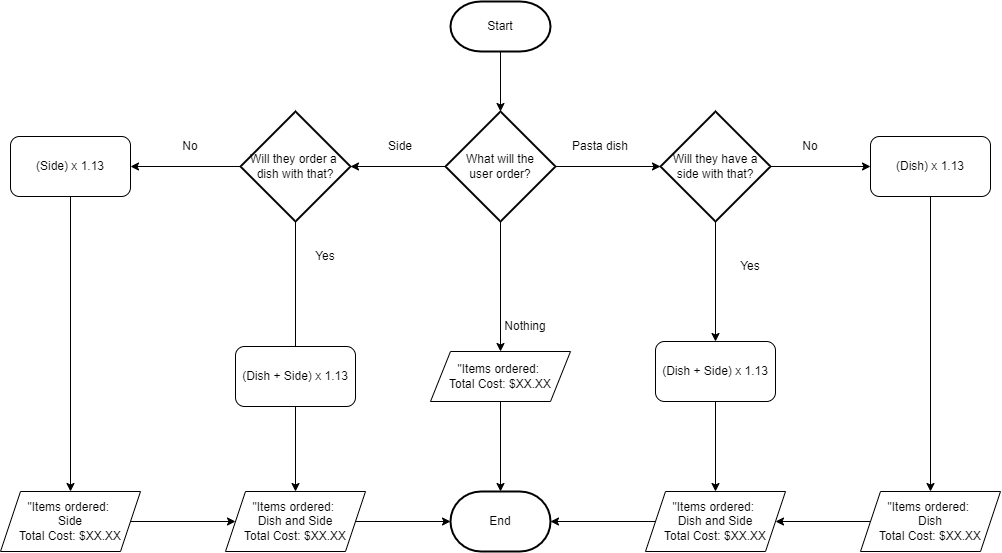

The diagram above was exported from draw.io. Its source (the exported page's mxGraphModel, read from the mxfile embedded in the PNG):
<mxGraphModel dx="1717" dy="728" grid="1" gridSize="10" guides="1" tooltips="1" connect="1" arrows="1" fold="1" page="1" pageScale="1" pageWidth="850" pageHeight="1100" math="0" shadow="0">
  <root>
    <mxCell id="0" />
    <mxCell id="1" parent="0" />
    <mxCell id="6" style="edgeStyle=none;html=1;entryX=0.5;entryY=0;entryDx=0;entryDy=0;entryPerimeter=0;" edge="1" parent="1" source="2" target="5">
      <mxGeometry relative="1" as="geometry" />
    </mxCell>
    <mxCell id="2" value="Start" style="strokeWidth=2;html=1;shape=mxgraph.flowchart.terminator;whiteSpace=wrap;" vertex="1" parent="1">
      <mxGeometry x="190" y="70" width="100" height="50" as="geometry" />
    </mxCell>
    <mxCell id="8" style="edgeStyle=none;html=1;entryX=0;entryY=0.5;entryDx=0;entryDy=0;entryPerimeter=0;" edge="1" parent="1" source="5" target="7">
      <mxGeometry relative="1" as="geometry" />
    </mxCell>
    <mxCell id="10" style="edgeStyle=none;html=1;entryX=0.5;entryY=0;entryDx=0;entryDy=0;" edge="1" parent="1" source="5" target="15">
      <mxGeometry relative="1" as="geometry" />
    </mxCell>
    <mxCell id="33" value="" style="edgeStyle=none;html=1;" edge="1" parent="1" source="5" target="32">
      <mxGeometry relative="1" as="geometry" />
    </mxCell>
    <mxCell id="5" value="What will the&lt;br&gt;user order?" style="strokeWidth=2;html=1;shape=mxgraph.flowchart.decision;whiteSpace=wrap;" vertex="1" parent="1">
      <mxGeometry x="185" y="180" width="110" height="110" as="geometry" />
    </mxCell>
    <mxCell id="22" style="edgeStyle=none;html=1;" edge="1" parent="1" source="7" target="14">
      <mxGeometry relative="1" as="geometry" />
    </mxCell>
    <mxCell id="27" style="edgeStyle=none;html=1;entryX=0;entryY=0.5;entryDx=0;entryDy=0;" edge="1" parent="1" source="7" target="26">
      <mxGeometry relative="1" as="geometry" />
    </mxCell>
    <mxCell id="7" value="Will they have a&lt;br&gt;side with that?" style="strokeWidth=2;html=1;shape=mxgraph.flowchart.decision;whiteSpace=wrap;" vertex="1" parent="1">
      <mxGeometry x="400" y="180" width="110" height="110" as="geometry" />
    </mxCell>
    <mxCell id="9" value="End" style="strokeWidth=2;html=1;shape=mxgraph.flowchart.terminator;whiteSpace=wrap;" vertex="1" parent="1">
      <mxGeometry x="190" y="560" width="100" height="60" as="geometry" />
    </mxCell>
    <mxCell id="11" value="Nothing" style="text;html=1;strokeColor=none;fillColor=none;align=center;verticalAlign=middle;whiteSpace=wrap;rounded=0;" vertex="1" parent="1">
      <mxGeometry x="235" y="380" width="60" height="30" as="geometry" />
    </mxCell>
    <mxCell id="12" value="Pasta dish" style="text;html=1;strokeColor=none;fillColor=none;align=center;verticalAlign=middle;whiteSpace=wrap;rounded=0;" vertex="1" parent="1">
      <mxGeometry x="310" y="200" width="60" height="30" as="geometry" />
    </mxCell>
    <mxCell id="20" value="" style="edgeStyle=none;html=1;" edge="1" parent="1" source="13" target="9">
      <mxGeometry relative="1" as="geometry" />
    </mxCell>
    <mxCell id="13" value="&quot;Items ordered:&amp;nbsp;&lt;br&gt;Dish and Side&lt;br&gt;Total Cost: $XX.XX" style="shape=parallelogram;perimeter=parallelogramPerimeter;whiteSpace=wrap;html=1;fixedSize=1;" vertex="1" parent="1">
      <mxGeometry x="385" y="560" width="140" height="60" as="geometry" />
    </mxCell>
    <mxCell id="21" value="" style="edgeStyle=none;html=1;" edge="1" parent="1" source="14" target="13">
      <mxGeometry relative="1" as="geometry" />
    </mxCell>
    <mxCell id="14" value="(Dish + Side) x 1.13" style="rounded=1;whiteSpace=wrap;html=1;" vertex="1" parent="1">
      <mxGeometry x="395" y="410" width="120" height="60" as="geometry" />
    </mxCell>
    <mxCell id="17" style="edgeStyle=none;html=1;entryX=0.5;entryY=0;entryDx=0;entryDy=0;entryPerimeter=0;" edge="1" parent="1" source="15" target="9">
      <mxGeometry relative="1" as="geometry" />
    </mxCell>
    <mxCell id="15" value="&quot;Items ordered:&amp;nbsp;&lt;br&gt;Total Cost: $XX.XX" style="shape=parallelogram;perimeter=parallelogramPerimeter;whiteSpace=wrap;html=1;fixedSize=1;" vertex="1" parent="1">
      <mxGeometry x="170" y="420" width="140" height="50" as="geometry" />
    </mxCell>
    <mxCell id="23" value="Yes" style="text;html=1;strokeColor=none;fillColor=none;align=center;verticalAlign=middle;whiteSpace=wrap;rounded=0;" vertex="1" parent="1">
      <mxGeometry x="460" y="320" width="60" height="30" as="geometry" />
    </mxCell>
    <mxCell id="30" style="edgeStyle=none;html=1;entryX=0.5;entryY=0;entryDx=0;entryDy=0;" edge="1" parent="1" source="26" target="29">
      <mxGeometry relative="1" as="geometry" />
    </mxCell>
    <mxCell id="26" value="(Dish) x 1.13" style="rounded=1;whiteSpace=wrap;html=1;" vertex="1" parent="1">
      <mxGeometry x="610" y="205" width="120" height="60" as="geometry" />
    </mxCell>
    <mxCell id="28" value="No" style="text;html=1;strokeColor=none;fillColor=none;align=center;verticalAlign=middle;whiteSpace=wrap;rounded=0;" vertex="1" parent="1">
      <mxGeometry x="520" y="200" width="60" height="30" as="geometry" />
    </mxCell>
    <mxCell id="31" style="edgeStyle=none;html=1;entryX=1;entryY=0.5;entryDx=0;entryDy=0;" edge="1" parent="1" source="29" target="13">
      <mxGeometry relative="1" as="geometry" />
    </mxCell>
    <mxCell id="29" value="&quot;Items ordered:&amp;nbsp;&lt;br&gt;Dish&lt;br&gt;Total Cost: $XX.XX" style="shape=parallelogram;perimeter=parallelogramPerimeter;whiteSpace=wrap;html=1;fixedSize=1;" vertex="1" parent="1">
      <mxGeometry x="600" y="560" width="140" height="60" as="geometry" />
    </mxCell>
    <mxCell id="45" value="" style="edgeStyle=none;html=1;" edge="1" parent="1" source="32">
      <mxGeometry relative="1" as="geometry">
        <mxPoint x="35" y="425" as="targetPoint" />
      </mxGeometry>
    </mxCell>
    <mxCell id="46" style="edgeStyle=none;html=1;entryX=1;entryY=0.5;entryDx=0;entryDy=0;" edge="1" parent="1" source="32" target="43">
      <mxGeometry relative="1" as="geometry" />
    </mxCell>
    <mxCell id="32" value="Will they order a&amp;nbsp;&lt;br&gt;dish with that?" style="strokeWidth=2;html=1;shape=mxgraph.flowchart.decision;whiteSpace=wrap;" vertex="1" parent="1">
      <mxGeometry x="-20" y="180" width="110" height="110" as="geometry" />
    </mxCell>
    <mxCell id="35" value="Side" style="text;html=1;strokeColor=none;fillColor=none;align=center;verticalAlign=middle;whiteSpace=wrap;rounded=0;" vertex="1" parent="1">
      <mxGeometry x="110" y="200" width="60" height="30" as="geometry" />
    </mxCell>
    <mxCell id="40" value="" style="edgeStyle=none;html=1;" edge="1" parent="1" source="36" target="39">
      <mxGeometry relative="1" as="geometry" />
    </mxCell>
    <mxCell id="36" value="(Dish + Side) x 1.13" style="rounded=1;whiteSpace=wrap;html=1;" vertex="1" parent="1">
      <mxGeometry x="-25" y="415" width="120" height="60" as="geometry" />
    </mxCell>
    <mxCell id="41" value="" style="edgeStyle=none;html=1;" edge="1" parent="1" source="39" target="9">
      <mxGeometry relative="1" as="geometry" />
    </mxCell>
    <mxCell id="39" value="&quot;Items ordered:&amp;nbsp;&lt;br&gt;Dish and Side&lt;br&gt;Total Cost: $XX.XX" style="shape=parallelogram;perimeter=parallelogramPerimeter;whiteSpace=wrap;html=1;fixedSize=1;" vertex="1" parent="1">
      <mxGeometry x="-35" y="560" width="140" height="60" as="geometry" />
    </mxCell>
    <mxCell id="48" style="edgeStyle=none;html=1;" edge="1" parent="1" source="43" target="47">
      <mxGeometry relative="1" as="geometry" />
    </mxCell>
    <mxCell id="43" value="(Side) x 1.13" style="rounded=1;whiteSpace=wrap;html=1;" vertex="1" parent="1">
      <mxGeometry x="-250" y="205" width="120" height="60" as="geometry" />
    </mxCell>
    <mxCell id="49" value="" style="edgeStyle=none;html=1;" edge="1" parent="1" source="47" target="39">
      <mxGeometry relative="1" as="geometry" />
    </mxCell>
    <mxCell id="47" value="&quot;Items ordered:&amp;nbsp;&lt;br&gt;Side&lt;br&gt;Total Cost: $XX.XX" style="shape=parallelogram;perimeter=parallelogramPerimeter;whiteSpace=wrap;html=1;fixedSize=1;" vertex="1" parent="1">
      <mxGeometry x="-260" y="560" width="140" height="60" as="geometry" />
    </mxCell>
    <mxCell id="50" value="No" style="text;html=1;strokeColor=none;fillColor=none;align=center;verticalAlign=middle;whiteSpace=wrap;rounded=0;" vertex="1" parent="1">
      <mxGeometry x="-100" y="200" width="60" height="30" as="geometry" />
    </mxCell>
    <mxCell id="51" value="Yes" style="text;html=1;strokeColor=none;fillColor=none;align=center;verticalAlign=middle;whiteSpace=wrap;rounded=0;" vertex="1" parent="1">
      <mxGeometry x="35" y="310" width="60" height="30" as="geometry" />
    </mxCell>
  </root>
</mxGraphModel>